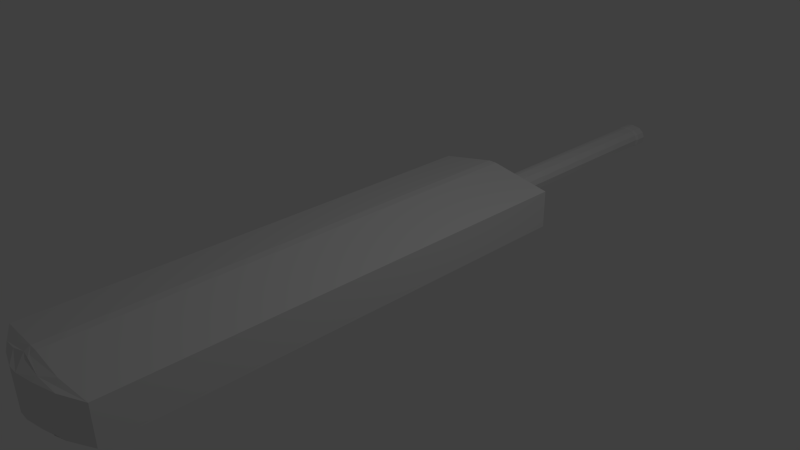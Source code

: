 # Source: bat.blend  (saved by Blender 2.67.0; exported with 4.5.12 LTS)
import bpy
from mathutils import Matrix  # noqa: F401  (used for matrix-valued properties, if any)

bpy.ops.wm.read_factory_settings(use_empty=True)
scene = bpy.context.scene
scene.name = 'Scene'

# ---- collections
col_collection_1 = bpy.data.collections.new('Collection 1'); scene.collection.children.link(col_collection_1)

# ---- materials (node trees are filled in below, after node groups)
mat_w_bliink_bat_vmt = bpy.data.materials.new('w_bliink_bat.vmt')
mat_w_bliink_bat_vmt.alpha_threshold = 0.0
mat_w_bliink_bat_vmt.use_transparent_shadow = False
mat_w_bliink_bat_vmt.roughness = 0.5
mat_w_bliink_bat_vmt.line_color = (0.0, 0.0, 0.0, 1.0)

# ---- material node trees

# ---- world
world_world = bpy.data.worlds.new('World'); scene.world = world_world
world_world.color = (0.05088, 0.05088, 0.05088)
world_world.use_sun_shadow = False
world_world.sun_shadow_jitter_overblur = 0.0
world_world.cycles.sampling_method = 'MANUAL'
world_world.cycles.sample_map_resolution = 256

# ---- cameras
cam_camera = bpy.data.cameras.new('Camera')
cam_camera.clip_end = 100.0
cam_camera.lens = 35.0
cam_camera.sensor_width = 32.0
cam_camera.sensor_height = 18.0
cam_camera.ortho_scale = 7.314
cam_camera.dof.focus_distance = 0.0
cam_camera.dof.aperture_fstop = 128.0

# ---- lights
light_lamp = bpy.data.lights.new('Lamp', 'POINT')
light_lamp.transmission_factor = 0.0
light_lamp.cutoff_distance = 30.0
light_lamp.energy = 100.0
light_lamp.shadow_buffer_clip_start = 1.001
light_lamp.shadow_soft_size = 0.1
light_lamp.shadow_maximum_resolution = 0.006
light_lamp.use_absolute_resolution = True
light_lamp.cycles.use_multiple_importance_sampling = False

# ---- meshes
me_cube = bpy.data.meshes.new('Cube')
me_cube.from_pydata([(0.8417, 2.42, -1.0), (0.8417, -4.22, -1.0), (-1.0, -4.211, -1.0), (-1.0, 2.42, -1.0), (0.8417, 2.42, -0.4654), (0.8417, -4.22, -0.4654), (-1.0, -4.211, -0.4654), (-1.0, 2.42, -0.4654), (-0.1256, 2.42, -1.0), (-0.187, 2.42, -0.3044), (-0.06403, 2.42, -0.3033), (-0.1256, 2.42, -0.2995), (-0.06403, -4.292, -0.3033), (-0.187, -4.292, -0.3044), (0.8417, -4.22, -0.7327), (0.358, -4.434, -1.0), (-0.07952, -4.352, -0.3376), (0.3888, -4.292, -0.3844), (-0.1256, -4.059, -1.0), (-0.06691, -4.38, -0.3467), (-0.187, -4.367, -0.3412), (-0.6759, -4.364, -1.0), (-0.439, -4.287, -1.0), (-0.6759, -4.364, -0.4543), (-0.4036, -4.392, -0.3915), (-0.6759, -4.364, -0.6703), (-0.1966, -4.522, -1.0), (-0.4667, -4.451, -1.0), (-0.439, -4.287, -1.0), (-0.4667, -4.451, -0.448), (-0.1966, -4.522, -0.4397), (-0.4036, -4.392, -0.3916), (-0.1966, -4.522, -0.6703), (-0.4667, -4.451, -0.6703), (0.5254, -4.385, -1.0), (0.2403, -4.333, -1.0), (0.5254, -4.385, -0.4472), (0.2124, -4.412, -0.4052), (0.5254, -4.385, -0.6703), (0.2142, -4.472, -1.0), (-0.04455, -4.525, -1.0), (0.2403, -4.333, -1.0), (-0.04455, -4.525, -0.4391), (0.2142, -4.472, -0.444), (0.2124, -4.412, -0.4053), (0.2142, -4.472, -0.6703), (-0.04455, -4.525, -0.6703), (0.09637, 2.754, -0.9191), (-0.3156, 2.754, -0.9383), (0.08562, 2.754, -0.7533), (-0.2976, 2.754, -0.7533), (-0.1123, 2.754, -0.9829), (-0.1623, 2.754, -0.6841), (-0.06677, 2.754, -0.6836), (-0.1123, 2.754, -0.6775), (0.01676, 2.754, -0.6975), (-0.2147, 2.754, -0.699), (-0.3324, 2.754, -0.8304), (0.1148, 2.754, -0.8253), (0.005904, 2.754, -0.9664), (-0.2371, 2.754, -0.9769), (0.09637, 5.813, -0.9191), (-0.3156, 5.813, -0.9383), (0.08562, 5.813, -0.7532), (-0.2976, 5.813, -0.7532), (-0.1123, 5.813, -0.9829), (-0.1623, 5.813, -0.6841), (-0.06677, 5.813, -0.6836), (-0.1123, 5.813, -0.6775), (0.01676, 5.813, -0.6975), (-0.2147, 5.813, -0.699), (-0.3324, 5.813, -0.8304), (0.1148, 5.813, -0.8253), (0.005905, 5.813, -0.9664), (-0.2371, 5.813, -0.9769), (0.1091, 5.866, -0.9257), (-0.3284, 5.866, -0.9461), (0.09772, 5.866, -0.7495), (-0.3092, 5.866, -0.7495), (-0.1125, 5.866, -0.9934), (-0.1656, 5.866, -0.6761), (-0.06412, 5.866, -0.6756), (-0.1125, 5.866, -0.6691), (0.02459, 5.866, -0.6903), (-0.2212, 5.866, -0.6919), (-0.3463, 5.866, -0.8315), (0.1287, 5.866, -0.826), (0.01306, 5.866, -0.9759), (-0.2451, 5.866, -0.9871), (0.1091, 6.025, -0.9257), (-0.3284, 6.025, -0.9461), (0.09772, 6.025, -0.7495), (-0.3092, 6.025, -0.7495), (-0.1125, 6.025, -0.9934), (-0.1656, 6.025, -0.6761), (-0.06412, 6.025, -0.6756), (-0.1125, 6.025, -0.6691), (0.02459, 6.025, -0.6903), (-0.2212, 6.025, -0.6919), (-0.3463, 6.025, -0.8315), (0.1287, 6.025, -0.826), (0.01306, 6.025, -0.9759), (-0.2451, 6.025, -0.9871), (0.04694, 6.076, -0.8937), (-0.2661, 6.076, -0.9083), (0.03877, 6.076, -0.7677), (-0.2524, 6.076, -0.7677), (-0.1116, 6.076, -0.9422), (-0.1496, 6.076, -0.7152), (-0.07701, 6.076, -0.7148), (-0.1116, 6.076, -0.7102), (-0.01354, 6.076, -0.7253), (-0.1894, 6.076, -0.7265), (-0.2789, 6.076, -0.8263), (0.06097, 6.076, -0.8224), (-0.02179, 6.076, -0.9297), (-0.2065, 6.076, -0.9377), (-0.06097, 6.093, -0.8383), (-0.158, 6.093, -0.8428), (-0.0635, 6.093, -0.7992), (-0.1537, 6.093, -0.7992), (-0.1101, 6.093, -0.8533), (-0.1219, 6.093, -0.783), (-0.09937, 6.093, -0.7828), (-0.1101, 6.093, -0.7814), (-0.07971, 6.093, -0.7861), (-0.1342, 6.093, -0.7865), (-0.1619, 6.093, -0.8174), (-0.05662, 6.093, -0.8162), (-0.08226, 6.093, -0.8494), (-0.1395, 6.093, -0.8519)], [], [(35, 41, 40, 26, 28, 22, 18), (3, 7, 50, 57, 48), (0, 4, 5, 14, 1), (8, 18, 22, 21, 2, 3), (2, 6, 7, 3), (19, 37, 36, 5, 17, 12, 16), (44, 43, 36, 37), (9, 11, 54, 52), (4, 10, 12, 17, 5), (9, 10, 11), (9, 13, 12, 10), (9, 7, 6, 13), (12, 13, 20, 19, 16), (21, 25, 23, 6, 2), (6, 23, 24, 20, 13), (25, 21, 27, 33), (38, 36, 43, 45), (23, 29, 31, 24), (1, 14, 5, 36, 38, 34, 15), (23, 25, 33, 29), (26, 27, 28), (29, 30, 31), (32, 30, 29, 33), (26, 32, 33, 27), (28, 27, 21, 22), (32, 26, 40, 46), (24, 31, 30, 42, 44, 37, 19, 20), (46, 42, 30, 32), (34, 39, 41, 35), (0, 1, 15, 34, 35, 18, 8), (39, 40, 41), (42, 43, 44), (42, 46, 45, 43), (46, 40, 39, 45), (34, 38, 45, 39), (51, 60, 74, 65), (57, 50, 64, 71), (0, 8, 51, 59, 47), (4, 0, 47, 58, 49), (11, 10, 53, 54), (7, 9, 52, 56, 50), (8, 3, 48, 60, 51), (10, 4, 49, 55, 53), (66, 68, 82, 80), (62, 71, 85, 76), (47, 59, 73, 61), (53, 55, 69, 67), (54, 53, 67, 68), (56, 52, 66, 70), (52, 54, 68, 66), (48, 57, 71, 62), (50, 56, 70, 64), (60, 48, 62, 74), (58, 47, 61, 72), (49, 58, 72, 63), (59, 51, 65, 73), (55, 49, 63, 69), (83, 77, 91, 97), (79, 88, 102, 93), (72, 61, 75, 86), (64, 70, 84, 78), (74, 62, 76, 88), (73, 65, 79, 87), (63, 72, 86, 77), (65, 74, 88, 79), (69, 63, 77, 83), (71, 64, 78, 85), (67, 69, 83, 81), (61, 73, 87, 75), (70, 66, 80, 84), (68, 67, 81, 82), (94, 96, 110, 108), (90, 99, 113, 104), (85, 78, 92, 99), (81, 83, 97, 95), (75, 87, 101, 89), (84, 80, 94, 98), (82, 81, 95, 96), (76, 85, 99, 90), (80, 82, 96, 94), (86, 75, 89, 100), (78, 84, 98, 92), (88, 76, 90, 102), (87, 79, 93, 101), (77, 86, 100, 91), (107, 116, 130, 121), (105, 114, 128, 119), (100, 89, 103, 114), (92, 98, 112, 106), (102, 90, 104, 116), (101, 93, 107, 115), (91, 100, 114, 105), (93, 102, 116, 107), (97, 91, 105, 111), (99, 92, 106, 113), (95, 97, 111, 109), (89, 101, 115, 103), (98, 94, 108, 112), (96, 95, 109, 110), (119, 128, 117, 129, 121, 124, 123, 125), (122, 124, 121, 130, 118, 127, 120, 126), (111, 105, 119, 125), (113, 106, 120, 127), (109, 111, 125, 123), (103, 115, 129, 117), (112, 108, 122, 126), (110, 109, 123, 124), (104, 113, 127, 118), (108, 110, 124, 122), (114, 103, 117, 128), (106, 112, 126, 120), (116, 104, 118, 130), (115, 107, 121, 129)])
_uv = me_cube.uv_layers.new(name='UVMap')
_uv.uv.foreach_set('vector', [0.3409, 0.04678, 0.3409, 0.04678, 0.3659, 0.02994, 0.3792, 0.03021, 0.4004, 0.0508, 0.4004, 0.05081, 0.373, 0.07079, 0.7661, 0.4807, 0.7193, 0.4809, 0.7458, 0.422, 0.7525, 0.425, 0.762, 0.4235, 0.7048, 0.6106, 0.6581, 0.6109, 0.658, 0.03023, 0.6813, 0.03009, 0.7047, 0.02994, 0.373, 0.6387, 0.373, 0.07079, 0.4004, 0.05081, 0.4212, 0.04405, 0.4496, 0.05749, 0.4496, 0.6387, 0.6114, 0.02994, 0.658, 0.03037, 0.6574, 0.6102, 0.6109, 0.6098, 0.5285, 0.6226, 0.5045, 0.6262, 0.4774, 0.6245, 0.4498, 0.6106, 0.4889, 0.6157, 0.528, 0.6145, 0.5295, 0.6201, 0.5045, 0.6262, 0.5046, 0.6318, 0.4774, 0.6245, 0.5045, 0.6262, 0.7052, 0.4099, 0.7048, 0.4045, 0.7392, 0.4058, 0.7397, 0.4102, 0.4496, 0.03241, 0.5278, 0.03003, 0.528, 0.6145, 0.4889, 0.6157, 0.4498, 0.6106, 0.7408, 0.3092, 0.7408, 0.3198, 0.7404, 0.3145, 0.5385, 0.02994, 0.5387, 0.6144, 0.528, 0.6145, 0.5278, 0.03003, 0.5385, 0.02994, 0.6107, 0.03095, 0.6109, 0.6083, 0.5387, 0.6144, 0.528, 0.6145, 0.5387, 0.6144, 0.539, 0.6213, 0.5285, 0.6226, 0.5295, 0.6201, 0.7895, 0.05561, 0.7606, 0.0557, 0.7416, 0.05576, 0.7426, 0.03009, 0.7895, 0.02994, 0.6109, 0.6083, 0.5825, 0.6218, 0.5582, 0.6238, 0.539, 0.6213, 0.5387, 0.6144, 0.7606, 0.0557, 0.7895, 0.05561, 0.7895, 0.07235, 0.7606, 0.07244, 0.7608, 0.1591, 0.7413, 0.1592, 0.7409, 0.131, 0.7607, 0.1309, 0.5825, 0.6218, 0.5641, 0.6295, 0.5582, 0.6238, 0.5582, 0.6238, 0.7899, 0.1889, 0.7664, 0.1889, 0.743, 0.189, 0.7413, 0.1592, 0.7608, 0.1591, 0.7897, 0.159, 0.7897, 0.1438, 0.7416, 0.05576, 0.7606, 0.0557, 0.7606, 0.07244, 0.7411, 0.0725, 0.3792, 0.03021, 0.4029, 0.0364, 0.4004, 0.0508, 0.5641, 0.6295, 0.5405, 0.6358, 0.5582, 0.6238, 0.7606, 0.09469, 0.7404, 0.09475, 0.7411, 0.0725, 0.7606, 0.07244, 0.7895, 0.0946, 0.7606, 0.09469, 0.7606, 0.07244, 0.7895, 0.07235, 0.4004, 0.0508, 0.4029, 0.0364, 0.4212, 0.04405, 0.4004, 0.05081, 0.7606, 0.09469, 0.7895, 0.0946, 0.7896, 0.1077, 0.7606, 0.1078, 0.5582, 0.6238, 0.5582, 0.6238, 0.5405, 0.6358, 0.5272, 0.6362, 0.5045, 0.6262, 0.5045, 0.6262, 0.5285, 0.6226, 0.539, 0.6213, 0.7606, 0.1078, 0.7404, 0.1078, 0.7404, 0.09475, 0.7606, 0.09469, 0.3159, 0.04228, 0.3432, 0.03464, 0.3409, 0.04678, 0.3409, 0.04678, 0.2882, 0.6388, 0.2882, 0.05674, 0.3306, 0.03797, 0.3159, 0.04228, 0.3409, 0.04678, 0.373, 0.07079, 0.373, 0.6387, 0.3432, 0.03464, 0.3659, 0.02994, 0.3409, 0.04678, 0.5272, 0.6362, 0.5046, 0.6318, 0.5045, 0.6262, 0.7404, 0.1078, 0.7606, 0.1078, 0.7607, 0.1309, 0.7409, 0.131, 0.7606, 0.1078, 0.7896, 0.1077, 0.7896, 0.1308, 0.7607, 0.1309, 0.7897, 0.159, 0.7608, 0.1591, 0.7607, 0.1309, 0.7896, 0.1308, 0.3718, 0.668, 0.3827, 0.6679, 0.3827, 0.9362, 0.3718, 0.9362, 0.7993, 0.1892, 0.8064, 0.189, 0.807, 0.4566, 0.7999, 0.4568, 0.2882, 0.6388, 0.373, 0.6387, 0.3718, 0.668, 0.3614, 0.6679, 0.3534, 0.6678, 0.7194, 0.32, 0.7662, 0.3198, 0.7603, 0.3875, 0.7521, 0.3859, 0.7458, 0.3885, 0.7048, 0.4045, 0.7051, 0.3991, 0.7397, 0.4018, 0.7392, 0.4058, 0.7193, 0.4809, 0.7052, 0.4099, 0.7397, 0.4102, 0.741, 0.4147, 0.7458, 0.422, 0.373, 0.6387, 0.4496, 0.6387, 0.3895, 0.6679, 0.3827, 0.6679, 0.3718, 0.668, 0.7051, 0.3991, 0.7194, 0.32, 0.7458, 0.3885, 0.7409, 0.3945, 0.7397, 0.4018, 0.7271, 0.05247, 0.7227, 0.05244, 0.7226, 0.04779, 0.7273, 0.04782, 0.7907, 0.4566, 0.7999, 0.4568, 0.7997, 0.4615, 0.7899, 0.4613, 0.3534, 0.6678, 0.3614, 0.6679, 0.3614, 0.9362, 0.3534, 0.9361, 0.7188, 0.319, 0.7116, 0.3192, 0.7115, 0.05275, 0.7187, 0.05254, 0.7228, 0.3189, 0.7188, 0.319, 0.7187, 0.05254, 0.7227, 0.05244, 0.7319, 0.319, 0.7272, 0.3189, 0.7271, 0.05247, 0.7318, 0.05258, 0.7272, 0.3189, 0.7228, 0.3189, 0.7227, 0.05244, 0.7271, 0.05247, 0.7901, 0.189, 0.7993, 0.1892, 0.7999, 0.4568, 0.7907, 0.4566, 0.7395, 0.3195, 0.7319, 0.319, 0.7318, 0.05258, 0.7394, 0.05307, 0.3827, 0.6679, 0.3895, 0.6679, 0.3895, 0.9361, 0.3827, 0.9362, 0.7811, 0.1892, 0.7891, 0.189, 0.7892, 0.4566, 0.7811, 0.4568, 0.7746, 0.189, 0.7811, 0.1892, 0.7811, 0.4568, 0.7746, 0.4566, 0.3614, 0.6679, 0.3718, 0.668, 0.3718, 0.9362, 0.3614, 0.9362, 0.7116, 0.3192, 0.706, 0.3198, 0.7059, 0.05337, 0.7115, 0.05275, 0.7108, 0.04812, 0.7048, 0.04878, 0.7048, 0.03494, 0.7108, 0.03427, 0.3718, 0.9408, 0.3834, 0.9408, 0.3834, 0.9547, 0.3718, 0.9547, 0.7811, 0.4568, 0.7892, 0.4566, 0.7899, 0.4613, 0.7813, 0.4614, 0.7394, 0.05307, 0.7318, 0.05258, 0.7323, 0.04794, 0.7404, 0.04846, 0.3827, 0.9362, 0.3895, 0.9361, 0.3907, 0.9407, 0.3834, 0.9408, 0.3614, 0.9362, 0.3718, 0.9362, 0.3718, 0.9408, 0.3608, 0.9408, 0.7746, 0.4566, 0.7811, 0.4568, 0.7813, 0.4614, 0.7744, 0.4613, 0.3718, 0.9362, 0.3827, 0.9362, 0.3834, 0.9408, 0.3718, 0.9408, 0.7115, 0.05275, 0.7059, 0.05337, 0.7048, 0.04878, 0.7108, 0.04812, 0.7999, 0.4568, 0.807, 0.4566, 0.8072, 0.4613, 0.7997, 0.4615, 0.7187, 0.05254, 0.7115, 0.05275, 0.7108, 0.04812, 0.7185, 0.04789, 0.3534, 0.9361, 0.3614, 0.9362, 0.3608, 0.9408, 0.3523, 0.9407, 0.7318, 0.05258, 0.7271, 0.05247, 0.7273, 0.04782, 0.7323, 0.04794, 0.7227, 0.05244, 0.7187, 0.05254, 0.7185, 0.04789, 0.7226, 0.04779, 0.7273, 0.03398, 0.7226, 0.03395, 0.7228, 0.02994, 0.7262, 0.02997, 0.7622, 0.2293, 0.7521, 0.2305, 0.7521, 0.225, 0.7593, 0.2241, 0.7997, 0.4615, 0.8072, 0.4613, 0.8072, 0.4752, 0.7997, 0.4754, 0.7185, 0.04789, 0.7108, 0.04812, 0.7108, 0.03427, 0.7185, 0.03405, 0.3523, 0.9407, 0.3608, 0.9408, 0.3608, 0.9547, 0.3523, 0.9546, 0.7323, 0.04794, 0.7273, 0.04782, 0.7273, 0.03398, 0.7323, 0.0341, 0.7226, 0.04779, 0.7185, 0.04789, 0.7185, 0.03405, 0.7226, 0.03395, 0.7899, 0.4613, 0.7997, 0.4615, 0.7997, 0.4754, 0.7899, 0.4752, 0.7273, 0.04782, 0.7226, 0.04779, 0.7226, 0.03395, 0.7273, 0.03398, 0.7813, 0.4614, 0.7899, 0.4613, 0.7899, 0.4752, 0.7813, 0.4753, 0.7404, 0.04846, 0.7323, 0.04794, 0.7323, 0.0341, 0.7404, 0.03462, 0.3834, 0.9408, 0.3907, 0.9407, 0.3907, 0.9546, 0.3834, 0.9547, 0.3608, 0.9408, 0.3718, 0.9408, 0.3718, 0.9547, 0.3608, 0.9547, 0.7744, 0.4613, 0.7813, 0.4614, 0.7813, 0.4753, 0.7744, 0.4752, 0.7629, 0.2108, 0.7621, 0.219, 0.7549, 0.213, 0.7552, 0.2105, 0.7482, 0.197, 0.753, 0.1953, 0.7521, 0.2057, 0.7506, 0.2062, 0.7534, 0.189, 0.7621, 0.1911, 0.7592, 0.1968, 0.753, 0.1953, 0.7451, 0.227, 0.7404, 0.2191, 0.7437, 0.2168, 0.7471, 0.2225, 0.7661, 0.2222, 0.7622, 0.2293, 0.7593, 0.2241, 0.7621, 0.219, 0.3608, 0.9547, 0.3718, 0.9547, 0.3717, 0.9591, 0.3638, 0.9591, 0.7466, 0.1914, 0.7534, 0.189, 0.753, 0.1953, 0.7482, 0.197, 0.3718, 0.9547, 0.3834, 0.9547, 0.38, 0.9591, 0.3717, 0.9591, 0.7412, 0.1976, 0.7466, 0.1914, 0.7482, 0.197, 0.7443, 0.2015, 0.7521, 0.2305, 0.7451, 0.227, 0.7471, 0.2225, 0.7521, 0.225, 0.7185, 0.03405, 0.7108, 0.03427, 0.7144, 0.03018, 0.7198, 0.03002, 0.7621, 0.1911, 0.7661, 0.1996, 0.7621, 0.2029, 0.7592, 0.1968, 0.7323, 0.0341, 0.7273, 0.03398, 0.7262, 0.02997, 0.7297, 0.03005, 0.7226, 0.03395, 0.7185, 0.03405, 0.7198, 0.03002, 0.7228, 0.02994, 0.7506, 0.2062, 0.7521, 0.2057, 0.754, 0.2061, 0.7549, 0.208, 0.7552, 0.2105, 0.7489, 0.2102, 0.749, 0.2093, 0.7494, 0.2076, 0.749, 0.2113, 0.7489, 0.2102, 0.7552, 0.2105, 0.7549, 0.213, 0.7541, 0.2146, 0.7518, 0.2149, 0.7503, 0.2141, 0.7492, 0.2123, 0.7443, 0.2015, 0.7482, 0.197, 0.7506, 0.2062, 0.7494, 0.2076, 0.7521, 0.225, 0.7471, 0.2225, 0.7503, 0.2141, 0.7518, 0.2149, 0.7431, 0.207, 0.7443, 0.2015, 0.7494, 0.2076, 0.749, 0.2093, 0.7592, 0.1968, 0.7621, 0.2029, 0.7549, 0.208, 0.754, 0.2061, 0.7437, 0.2168, 0.7429, 0.2133, 0.749, 0.2113, 0.7492, 0.2123, 0.7426, 0.21, 0.7431, 0.207, 0.749, 0.2093, 0.7489, 0.2102, 0.7593, 0.2241, 0.7521, 0.225, 0.7518, 0.2149, 0.7541, 0.2146, 0.7429, 0.2133, 0.7426, 0.21, 0.7489, 0.2102, 0.749, 0.2113, 0.753, 0.1953, 0.7592, 0.1968, 0.754, 0.2061, 0.7521, 0.2057, 0.7471, 0.2225, 0.7437, 0.2168, 0.7492, 0.2123, 0.7503, 0.2141, 0.7621, 0.219, 0.7593, 0.2241, 0.7541, 0.2146, 0.7549, 0.213, 0.7621, 0.2029, 0.7629, 0.2108, 0.7552, 0.2105, 0.7549, 0.208])
me_cube.materials.append(mat_w_bliink_bat_vmt)
me_cube.use_remesh_preserve_volume = False
me_cube.use_remesh_preserve_attributes = False
me_cube.use_mirror_vertex_groups = False
me_cube.update()

# ---- objects
ob_cube = bpy.data.objects.new('Cube', me_cube)
ob_lamp = bpy.data.objects.new('Lamp', light_lamp)
ob_camera = bpy.data.objects.new('Camera', cam_camera)

# ---- transforms, parenting, visibility, modifiers, constraints
ob_cube.location = (0.0, 0.0, 0.8493)
ob_cube.lock_rotations_4d = False
ob_cube.empty_display_type = 'ARROWS'
ob_cube.lineart.crease_threshold = 0.0
ob_lamp.location = (4.076, 1.005, 5.904)
ob_lamp.rotation_euler = (0.6503, 0.05522, 1.866)
ob_lamp.lock_rotations_4d = False
ob_lamp.empty_display_type = 'ARROWS'
ob_lamp.color = (0.0, 0.0, 0.0, 0.0)
ob_lamp.lineart.crease_threshold = 0.0
ob_camera.location = (7.481, -6.508, 5.344)
ob_camera.rotation_euler = (1.109, 0.01082, 0.8149)
ob_camera.lock_rotations_4d = False
ob_camera.empty_display_type = 'ARROWS'
ob_camera.color = (0.0, 0.0, 0.0, 0.0)
ob_camera.display_type = 'WIRE'
ob_camera.lineart.crease_threshold = 0.0

# ---- collection membership
col_collection_1.objects.link(ob_cube)
col_collection_1.objects.link(ob_lamp)
col_collection_1.objects.link(ob_camera)

# ---- scene / render settings (as saved in the file)
scene.camera = ob_camera
scene.frame_start = 1; scene.frame_end = 250; scene.frame_set(1)
scene.render.engine = 'BLENDER_EEVEE_NEXT'
scene.render.image_settings.color_mode = 'RGB'
scene.render.image_settings.compression = 90
scene.render.resolution_percentage = 50
scene.render.dither_intensity = 0.0
scene.cycles.use_denoising = False
scene.cycles.samples = 10
scene.cycles.sampling_pattern = 'TABULATED_SOBOL'
scene.cycles.light_sampling_threshold = 0.0
scene.cycles.use_adaptive_sampling = False
scene.cycles.use_light_tree = False
scene.cycles.blur_glossy = 0.0
scene.cycles.volume_bounces = 1
scene.cycles.pixel_filter_type = 'GAUSSIAN'
scene.cycles.sample_clamp_indirect = 0.0
scene.view_settings.view_transform = 'Standard'
bpy.context.view_layer.update()
